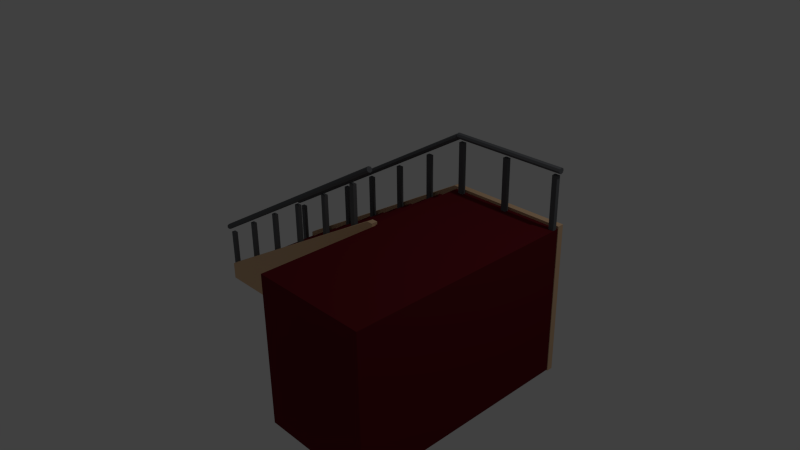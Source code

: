 # Source: stairs_1.blend  (saved by Blender 2.76.0; exported with 4.5.12 LTS)
import bpy
from mathutils import Matrix  # noqa: F401  (used for matrix-valued properties, if any)

bpy.ops.wm.read_factory_settings(use_empty=True)
scene = bpy.context.scene
scene.name = 'Scene'

# ---- collections
col_collection_1 = bpy.data.collections.new('Collection 1'); scene.collection.children.link(col_collection_1)

# ---- materials (node trees are filled in below, after node groups)
mat_floor_lino_red = bpy.data.materials.new('floor_lino_red')
mat_floor_lino_red.alpha_threshold = 0.0
mat_floor_lino_red.use_transparent_shadow = False
mat_floor_lino_red.diffuse_color = (0.1329, 0.01051, 0.01559, 1.0)
mat_floor_lino_red.roughness = 0.5
mat_floor_lino_red.specular_intensity = 0.1022
mat_floor_lino_red.line_color = (0.0, 0.0, 0.0, 1.0)
mat_light_wood_mat = bpy.data.materials.new('light_wood_mat')
mat_light_wood_mat.alpha_threshold = 0.0
mat_light_wood_mat.use_transparent_shadow = False
mat_light_wood_mat.diffuse_color = (0.8, 0.5342, 0.323, 1.0)
mat_light_wood_mat.roughness = 0.5
mat_light_wood_mat.specular_intensity = 0.2017
mat_light_wood_mat.line_color = (0.0, 0.0, 0.0, 1.0)
mat_steel_grey = bpy.data.materials.new('steel_grey')
mat_steel_grey.alpha_threshold = 0.0
mat_steel_grey.use_transparent_shadow = False
mat_steel_grey.diffuse_color = (0.1411, 0.1466, 0.1574, 1.0)
mat_steel_grey.specular_color = (0.8275, 0.8275, 0.8275)
mat_steel_grey.roughness = 0.5
mat_steel_grey.specular_intensity = 0.8536
mat_steel_grey.line_color = (0.0, 0.0, 0.0, 1.0)

# ---- material node trees

# ---- world
world_world = bpy.data.worlds.new('World'); scene.world = world_world
world_world.color = (0.05088, 0.05088, 0.05088)
world_world.use_sun_shadow = False
world_world.sun_shadow_jitter_overblur = 0.0
world_world.cycles.sampling_method = 'MANUAL'
world_world.cycles.sample_map_resolution = 256

# ---- cameras
cam_camera = bpy.data.cameras.new('Camera')
cam_camera.clip_end = 100.0
cam_camera.lens = 35.0
cam_camera.sensor_width = 32.0
cam_camera.sensor_height = 18.0
cam_camera.ortho_scale = 7.314
cam_camera.dof.focus_distance = 0.0
cam_camera.dof.aperture_fstop = 128.0

# ---- lights
light_lamp = bpy.data.lights.new('Lamp', 'POINT')
light_lamp.transmission_factor = 0.0
light_lamp.cutoff_distance = 30.0
light_lamp.energy = 100.0
light_lamp.shadow_buffer_clip_start = 1.001
light_lamp.shadow_soft_size = 0.1
light_lamp.shadow_maximum_resolution = 0.006
light_lamp.use_absolute_resolution = True
light_lamp.cycles.use_multiple_importance_sampling = False

# ---- meshes
me_cube_030 = bpy.data.meshes.new('Cube.030')
me_cube_030.from_pydata([(-2.5, 0.7828, -1.058), (-2.432, 0.7828, -1.058), (-2.432, 0.7301, -1.058), (-2.5, 0.7301, -1.058), (-2.5, 0.7828, -0.3853), (-2.432, 0.7828, -0.3853), (-2.432, 0.7301, -0.3853), (-2.5, 0.7301, -0.3853), (-0.7155, 0.815, -1.053), (-0.4375, 0.815, -1.053), (-0.4375, -0.5833, -1.053), (-0.7155, -0.5833, -1.053), (-0.7155, 0.815, -0.881), (-0.4375, 0.815, -0.881), (-0.4375, -0.5833, -0.881), (-0.7155, -0.5833, -0.881), (-0.1602, -0.5833, -1.053), (-0.1602, -0.5833, -0.881), (-0.1602, 0.815, -1.053), (-0.1602, 0.815, -0.881), (0.1208, 0.815, -1.053), (0.1208, -0.5833, -1.053), (0.1208, -0.5833, -0.881), (0.1208, 0.815, -0.881), (0.387, -0.5833, -0.881), (0.387, -0.5833, -1.053), (0.387, 0.815, -0.881), (0.387, 0.815, -1.053), (0.6753, 0.815, -1.053), (0.6753, -0.5833, -1.053), (0.6753, -0.5833, -0.881), (0.6753, 0.815, -0.881), (-0.9977, -0.5833, -1.053), (-0.9977, -0.5833, -0.881), (-0.9977, 0.815, -1.053), (-0.9977, 0.815, -0.881), (-1.264, -0.5833, -1.053), (-1.264, 0.815, -1.053), (-1.264, 0.815, -0.881), (-1.264, -0.5833, -0.881), (-1.541, -0.5833, -1.053), (-1.541, -0.5833, -0.881), (-1.541, 0.815, -1.053), (-1.541, 0.815, -0.881), (-1.807, 0.815, -1.053), (-1.807, -0.5833, -1.053), (-1.807, -0.5833, -0.881), (-1.807, 0.815, -0.881), (-2.084, -0.5833, -0.881), (-2.084, -0.5833, -1.053), (-2.084, 0.815, -1.053), (-2.084, 0.815, -0.881), (-2.355, -0.5833, -1.053), (-2.355, 0.815, -1.053), (-2.355, -0.5833, -0.881), (-2.355, 0.815, -0.881), (0.7339, -0.5833, -0.881), (0.7339, -0.5833, -1.053), (0.7339, 0.815, -1.053), (0.7339, 0.815, -0.881), (2.245, -0.5833, -1.053), (2.245, 0.815, -1.053), (2.245, 0.815, -0.881), (2.245, -0.5833, -0.881), (2.245, -0.7962, -0.881), (2.245, -0.7962, -1.053), (0.7339, -0.7962, -0.881), (0.7339, -0.7962, -1.053), (0.7339, -2.191, -1.053), (0.7339, -2.191, -0.881), (2.245, -2.191, -1.053), (2.245, -2.191, -0.881), (2.245, -0.7962, -0.721), (2.245, -2.191, -0.721), (0.7339, -2.191, -0.721), (0.7339, -0.7962, -0.721), (0.7339, -0.5833, -0.721), (2.245, -0.5833, -0.721), (0.7339, 0.815, -0.721), (2.245, 0.815, -0.721), (0.6753, 0.815, -0.721), (0.6753, -0.5833, -0.721), (-2.084, -0.5833, -0.721), (-2.084, 0.815, -0.721), (-1.807, 0.815, -0.721), (-1.807, -0.5833, -0.721), (-1.541, -0.5833, -0.721), (-1.541, 0.815, -0.721), (-1.264, 0.815, -0.721), (-1.264, -0.5833, -0.721), (-0.9977, -0.5833, -0.721), (-0.9977, 0.815, -0.721), (-0.7155, 0.815, -0.721), (-0.7155, -0.5833, -0.721), (0.387, 0.815, -0.721), (0.387, -0.5833, -0.721), (0.1208, 0.815, -0.721), (0.1208, -0.5833, -0.721), (-0.1602, 0.815, -0.721), (-0.1602, -0.5833, -0.721), (-0.4375, 0.815, -0.721), (-0.4375, -0.5833, -0.721), (-1.807, -0.5833, -0.561), (-1.807, 0.815, -0.561), (-0.4375, 0.815, -0.561), (-0.7155, 0.815, -0.561), (-0.7155, -0.5833, -0.561), (-0.4375, -0.5833, -0.561), (-0.1602, -0.5833, -0.561), (-0.1602, 0.815, -0.561), (0.1208, -0.5833, -0.561), (0.1208, 0.815, -0.561), (0.387, -0.5833, -0.561), (0.387, 0.815, -0.561), (0.6753, -0.5833, -0.561), (0.6753, 0.815, -0.561), (-0.9977, -0.5833, -0.561), (-0.9977, 0.815, -0.561), (-1.264, 0.815, -0.561), (-1.264, -0.5833, -0.561), (-1.541, -0.5833, -0.561), (-1.541, 0.815, -0.561), (0.7339, -0.5833, -0.561), (0.7339, 0.815, -0.561), (2.245, 0.815, -0.561), (2.245, -0.5833, -0.561), (2.245, -0.7962, -0.561), (0.7339, -0.7962, -0.561), (0.7339, -2.191, -0.561), (2.245, -2.191, -0.561), (-1.541, -0.5833, -0.401), (-1.541, 0.815, -0.401), (2.245, -0.7962, -0.401), (2.245, -2.191, -0.401), (0.7339, -2.191, -0.401), (0.7339, -0.7962, -0.401), (0.7339, -0.5833, -0.401), (2.245, -0.5833, -0.401), (2.245, 0.815, -0.401), (0.7339, 0.815, -0.401), (0.6753, 0.815, -0.401), (0.6753, -0.5833, -0.401), (-1.264, 0.815, -0.401), (-1.264, -0.5833, -0.401), (-0.9977, -0.5833, -0.401), (-0.9977, 0.815, -0.401), (-0.7155, 0.815, -0.401), (-0.7155, -0.5833, -0.401), (0.387, 0.815, -0.401), (0.387, -0.5833, -0.401), (0.1208, 0.815, -0.401), (0.1208, -0.5833, -0.401), (-0.1602, 0.815, -0.401), (-0.1602, -0.5833, -0.401), (-0.4375, 0.815, -0.401), (-0.4375, -0.5833, -0.401), (-1.264, 0.815, -0.241), (-1.264, -0.5833, -0.241), (-0.7155, 0.815, -0.241), (-0.4375, 0.815, -0.241), (-0.4375, -0.5833, -0.241), (-0.7155, -0.5833, -0.241), (-0.1602, -0.5833, -0.241), (-0.1602, 0.815, -0.241), (0.1208, -0.5833, -0.241), (0.1208, 0.815, -0.241), (0.387, -0.5833, -0.241), (0.387, 0.815, -0.241), (0.6753, -0.5833, -0.241), (0.6753, 0.815, -0.241), (-0.9977, -0.5833, -0.241), (-0.9977, 0.815, -0.241), (0.7339, -0.5833, -0.241), (0.7339, 0.815, -0.241), (2.245, 0.815, -0.241), (2.245, -0.5833, -0.241), (2.245, -0.7962, -0.241), (0.7339, -0.7962, -0.241), (0.7339, -2.191, -0.241), (2.245, -2.191, -0.241), (-0.9977, -0.5833, -0.08098), (-0.9977, 0.815, -0.08098), (2.245, -0.7962, -0.08098), (2.245, -2.191, -0.08098), (0.7339, -2.191, -0.08098), (0.7339, -0.7962, -0.08098), (0.7339, -0.5833, -0.08098), (2.245, -0.5833, -0.08098), (0.7339, 0.815, -0.08098), (2.245, 0.815, -0.08098), (0.6753, 0.815, -0.08098), (0.6753, -0.5833, -0.08098), (-0.7155, 0.815, -0.08098), (-0.7155, -0.5833, -0.08098), (0.387, 0.815, -0.08098), (0.387, -0.5833, -0.08098), (0.1208, 0.815, -0.08098), (0.1208, -0.5833, -0.08098), (-0.1602, 0.815, -0.08098), (-0.1602, -0.5833, -0.08098), (-0.4375, 0.815, -0.08098), (-0.4375, -0.5833, -0.08098), (-0.7155, 0.815, 0.07902), (-0.7155, -0.5833, 0.07902), (-0.4375, 0.815, 0.07902), (-0.4375, -0.5833, 0.07902), (-0.1602, -0.5833, 0.07902), (-0.1602, 0.815, 0.07902), (0.1208, -0.5833, 0.07902), (0.1208, 0.815, 0.07902), (0.387, -0.5833, 0.07902), (0.387, 0.815, 0.07902), (0.6753, -0.5833, 0.07902), (0.6753, 0.815, 0.07902), (0.7339, -0.5833, 0.07902), (0.7339, 0.815, 0.07902), (2.245, 0.815, 0.07902), (2.245, -0.5833, 0.07902), (2.245, -0.7962, 0.07902), (0.7339, -0.7962, 0.07902), (0.7339, -2.191, 0.07902), (2.245, -2.191, 0.07902), (-0.4375, 0.815, 0.239), (-0.4375, -0.5833, 0.239), (2.245, -0.7962, 0.239), (2.245, -2.191, 0.239), (0.7339, -2.191, 0.239), (0.7339, -0.7962, 0.239), (0.7339, -0.5833, 0.239), (2.245, -0.5833, 0.239), (0.7339, 0.815, 0.239), (2.245, 0.815, 0.239), (0.6753, 0.815, 0.239), (0.6753, -0.5833, 0.239), (0.387, 0.815, 0.239), (0.387, -0.5833, 0.239), (0.1208, 0.815, 0.239), (0.1208, -0.5833, 0.239), (-0.1602, 0.815, 0.239), (-0.1602, -0.5833, 0.239), (-0.1602, 0.815, 0.399), (-0.1602, -0.5833, 0.399), (0.1208, -0.5833, 0.399), (0.1208, 0.815, 0.399), (0.387, -0.5833, 0.399), (0.387, 0.815, 0.399), (0.6753, -0.5833, 0.399), (0.6753, 0.815, 0.399), (0.7339, -0.5833, 0.399), (0.7339, 0.815, 0.399), (2.245, -0.5833, 0.399), (2.245, 0.815, 0.399), (2.245, -0.7962, 0.399), (0.7339, -0.7962, 0.399), (0.7339, -2.191, 0.399), (2.245, -2.191, 0.399), (0.1208, -0.5833, 0.559), (0.1208, 0.815, 0.559), (2.245, -2.191, 0.559), (2.245, -0.7962, 0.559), (0.7339, -2.191, 0.559), (0.7339, -0.7962, 0.559), (0.7339, -0.5833, 0.559), (2.245, -0.5833, 0.559), (0.7339, 0.815, 0.559), (2.245, 0.815, 0.559), (0.6753, 0.815, 0.559), (0.6753, -0.5833, 0.559), (0.387, 0.815, 0.559), (0.387, -0.5833, 0.559), (0.387, -0.5833, 0.719), (0.387, 0.815, 0.719), (0.6753, -0.5833, 0.719), (0.6753, 0.815, 0.719), (0.7339, -0.5833, 0.719), (0.7339, 0.815, 0.719), (2.245, -0.5833, 0.719), (2.245, 0.815, 0.719), (2.245, -0.7962, 0.719), (0.7339, -0.7962, 0.719), (0.7339, -2.191, 0.719), (2.245, -2.191, 0.719), (0.6753, -0.5833, 0.879), (0.6753, 0.815, 0.879), (2.245, -2.191, 0.879), (2.245, -0.7962, 0.879), (0.7339, -2.191, 0.879), (0.7339, -0.7962, 0.879), (0.7339, -0.5833, 0.879), (2.245, -0.5833, 0.879), (0.7339, 0.815, 0.879), (2.245, 0.815, 0.879), (-2.376, 0.8914, -1.064), (2.254, 0.8914, -1.064), (2.254, 0.8095, -1.064), (-2.376, 0.8095, -1.064), (-2.376, 0.8914, -0.8253), (2.254, 0.8914, 0.9132), (2.254, 0.8095, 0.9132), (-2.376, 0.8095, -0.8253), (0.6424, 0.8914, -1.064), (0.6424, 0.8095, -1.064), (0.6424, 0.8914, 0.9132), (0.6424, 0.8095, 0.9132), (0.6424, -0.6424, 0.9132), (0.6424, -0.5605, 0.9132), (0.6424, -0.6424, -1.064), (0.6424, -0.5605, -1.064), (-2.376, -0.6424, -0.8253), (0.7192, -0.6424, 0.9132), (0.7192, -0.5605, 0.9132), (-2.376, -0.5605, -0.8253), (-2.376, -0.6424, -1.064), (0.7192, -0.6424, -1.064), (0.7192, -0.5605, -1.064), (-2.376, -0.5605, -1.064), (-1.972, 0.7301, -0.05023), (-1.904, 0.7301, -0.05023), (-1.904, 0.7828, -0.05023), (-1.972, 0.7828, -0.05023), (-1.972, 0.7301, -0.7228), (-1.904, 0.7301, -0.7228), (-1.904, 0.7828, -0.7228), (-1.972, 0.7828, -0.7228), (-1.433, 0.7828, -0.4046), (-1.365, 0.7828, -0.4046), (-1.365, 0.7301, -0.4046), (-1.433, 0.7301, -0.4046), (-1.433, 0.7828, 0.2679), (-1.365, 0.7828, 0.2679), (-1.365, 0.7301, 0.2679), (-1.433, 0.7301, 0.2679), (-0.8929, 0.7301, 0.5861), (-0.825, 0.7301, 0.5861), (-0.825, 0.7828, 0.5861), (-0.8929, 0.7828, 0.5861), (-0.8929, 0.7301, -0.08647), (-0.825, 0.7301, -0.08647), (-0.825, 0.7828, -0.08647), (-0.8929, 0.7828, -0.08647), (-0.3317, 0.7828, 0.2373), (-0.2638, 0.7828, 0.2373), (-0.2638, 0.7301, 0.2373), (-0.3317, 0.7301, 0.2373), (-0.3317, 0.7828, 0.9099), (-0.2638, 0.7828, 0.9099), (-0.2638, 0.7301, 0.9099), (-0.3317, 0.7301, 0.9099), (0.2237, 0.7301, 1.231), (0.2915, 0.7301, 1.231), (0.2915, 0.7828, 1.231), (0.2237, 0.7828, 1.231), (0.2237, 0.7301, 0.5583), (0.2915, 0.7301, 0.5583), (0.2915, 0.7828, 0.5583), (0.2237, 0.7828, 0.5583), (0.779, 0.7828, 0.8755), (0.8469, 0.7828, 0.8755), (0.8469, 0.7301, 0.8755), (0.779, 0.7301, 0.8755), (0.779, 0.7828, 1.548), (0.8469, 0.7828, 1.548), (0.8469, 0.7301, 1.548), (0.779, 0.7301, 1.548), (1.469, 0.7301, 1.548), (1.536, 0.7301, 1.548), (1.536, 0.7828, 1.548), (1.469, 0.7828, 1.548), (1.469, 0.7301, 0.8759), (1.536, 0.7301, 0.8759), (1.536, 0.7828, 0.8759), (1.469, 0.7828, 0.8759), (2.174, 0.7828, 0.8749), (2.242, 0.7828, 0.8749), (2.242, 0.7301, 0.8749), (2.174, 0.7301, 0.8749), (2.174, 0.7828, 1.547), (2.242, 0.7828, 1.547), (2.242, 0.7301, 1.547), (2.174, 0.7301, 1.547), (-2.614, 0.7598, -0.314), (-2.608, 0.7874, -0.3239), (-2.594, 0.7988, -0.3477), (-2.581, 0.7874, -0.3715), (-2.575, 0.7598, -0.3814), (-2.581, 0.7322, -0.3715), (-2.594, 0.7208, -0.3477), (-2.608, 0.7322, -0.3239), (0.7208, 0.7593, 1.638), (0.7265, 0.7869, 1.628), (0.7405, 0.7983, 1.604), (0.7544, 0.7869, 1.58), (0.7602, 0.7593, 1.571), (0.7544, 0.7318, 1.58), (0.7405, 0.7203, 1.604), (0.7265, 0.7318, 1.628), (-2.594, 0.7598, -0.3477), (0.7405, 0.7593, 1.604), (0.7405, 0.7595, 1.616), (2.271, 0.7596, 1.612), (0.741, 0.732, 1.643), (0.7405, 0.7205, 1.616), (0.7401, 0.732, 1.588), (0.7399, 0.7595, 1.577), (0.7401, 0.7871, 1.588), (0.7405, 0.7986, 1.616), (0.741, 0.7871, 1.643), (0.7412, 0.7595, 1.655), (2.272, 0.732, 1.64), (2.271, 0.7206, 1.612), (2.271, 0.732, 1.585), (2.27, 0.7596, 1.573), (2.271, 0.7872, 1.585), (2.271, 0.7986, 1.612), (2.272, 0.7872, 1.64), (2.272, 0.7596, 1.651), (0.5574, -0.5132, 1.497), (-2.594, -0.5128, -0.3477), (0.5435, -0.5408, 1.521), (0.5574, -0.5523, 1.497), (0.5713, -0.5408, 1.473), (0.5771, -0.5132, 1.463), (0.5714, -0.4857, 1.473), (0.5574, -0.4742, 1.497), (0.5435, -0.4857, 1.521), (0.5377, -0.5132, 1.531), (-2.608, -0.5404, -0.3239), (-2.594, -0.5518, -0.3477), (-2.581, -0.5404, -0.3715), (-2.575, -0.5128, -0.3814), (-2.581, -0.4852, -0.3715), (-2.594, -0.4738, -0.3477), (-2.608, -0.4852, -0.3239), (-2.614, -0.5128, -0.314), (0.2237, -0.4898, 0.5583), (0.2915, -0.4898, 0.5583), (0.2915, -0.5425, 0.5583), (0.2237, -0.5425, 0.5583), (0.2237, -0.4898, 1.231), (0.2915, -0.4898, 1.231), (0.2915, -0.5425, 1.231), (0.2237, -0.5425, 1.231), (-0.3317, -0.5425, 0.9099), (-0.2638, -0.5425, 0.9099), (-0.2638, -0.4898, 0.9099), (-0.3317, -0.4898, 0.9099), (-0.3317, -0.5425, 0.2373), (-0.2638, -0.5425, 0.2373), (-0.2638, -0.4898, 0.2373), (-0.3317, -0.4898, 0.2373), (-0.8929, -0.4898, -0.08647), (-0.825, -0.4898, -0.08647), (-0.825, -0.5425, -0.08647), (-0.8929, -0.5425, -0.08647), (-0.8929, -0.4898, 0.5861), (-0.825, -0.4898, 0.5861), (-0.825, -0.5425, 0.5861), (-0.8929, -0.5425, 0.5861), (-1.433, -0.5425, 0.2679), (-1.365, -0.5425, 0.2679), (-1.365, -0.4898, 0.2679), (-1.433, -0.4898, 0.2679), (-1.433, -0.5425, -0.4046), (-1.365, -0.5425, -0.4046), (-1.365, -0.4898, -0.4046), (-1.433, -0.4898, -0.4046), (-1.972, -0.4898, -0.7228), (-1.904, -0.4898, -0.7228), (-1.904, -0.5425, -0.7228), (-1.972, -0.5425, -0.7228), (-1.972, -0.4898, -0.05023), (-1.904, -0.4898, -0.05023), (-1.904, -0.5425, -0.05023), (-1.972, -0.5425, -0.05023), (-2.5, -0.5425, -0.3853), (-2.432, -0.5425, -0.3853), (-2.432, -0.4898, -0.3853), (-2.5, -0.4898, -0.3853), (-2.5, -0.5425, -1.058), (-2.432, -0.5425, -1.058), (-2.432, -0.4898, -1.058), (-2.5, -0.4898, -1.058)], [], [(0, 1, 2, 3), (4, 7, 6, 5), (0, 4, 5, 1), (1, 5, 6, 2), (2, 6, 7, 3), (4, 0, 3, 7), (8, 9, 10, 11), (8, 12, 13, 9), (10, 14, 15, 11), (14, 10, 16, 17), (9, 13, 19, 18), (10, 9, 18, 16), (16, 18, 20, 21), (18, 19, 23, 20), (17, 16, 21, 22), (22, 21, 25, 24), (20, 23, 26, 27), (21, 20, 27, 25), (25, 27, 28, 29), (27, 26, 31, 28), (24, 25, 29, 30), (11, 15, 33, 32), (12, 8, 34, 35), (8, 11, 32, 34), (34, 32, 36, 37), (35, 34, 37, 38), (32, 33, 39, 36), (36, 39, 41, 40), (38, 37, 42, 43), (37, 36, 40, 42), (42, 40, 45, 44), (43, 42, 44, 47), (40, 41, 46, 45), (45, 46, 48, 49), (47, 44, 50, 51), (44, 45, 49, 50), (50, 49, 52, 53), (48, 51, 55, 54), (51, 50, 53, 55), (49, 48, 54, 52), (55, 53, 52, 54), (30, 29, 57, 56), (28, 31, 59, 58), (29, 28, 58, 57), (57, 58, 61, 60), (58, 59, 62, 61), (61, 62, 63, 60), (60, 63, 64, 65), (57, 60, 65, 67), (56, 57, 67, 66), (66, 67, 68, 69), (67, 65, 70, 68), (65, 64, 71, 70), (69, 68, 70, 71), (71, 64, 72, 73), (69, 71, 73, 74), (66, 69, 74, 75), (56, 66, 75, 76), (64, 63, 77, 72), (62, 59, 78, 79), (63, 62, 79, 77), (59, 31, 80, 78), (30, 56, 76, 81), (51, 48, 82, 83), (47, 51, 83, 84), (48, 46, 85, 82), (46, 41, 86, 85), (43, 47, 84, 87), (38, 43, 87, 88), (41, 39, 89, 86), (39, 33, 90, 89), (35, 38, 88, 91), (12, 35, 91, 92), (33, 15, 93, 90), (31, 26, 94, 80), (24, 30, 81, 95), (26, 23, 96, 94), (22, 24, 95, 97), (23, 19, 98, 96), (17, 22, 97, 99), (19, 13, 100, 98), (14, 17, 99, 101), (15, 14, 101, 93), (13, 12, 92, 100), (85, 84, 83, 82), (84, 85, 102, 103), (100, 92, 105, 104), (93, 101, 107, 106), (101, 99, 108, 107), (98, 100, 104, 109), (99, 97, 110, 108), (96, 98, 109, 111), (97, 95, 112, 110), (94, 96, 111, 113), (95, 81, 114, 112), (80, 94, 113, 115), (90, 93, 106, 116), (92, 91, 117, 105), (91, 88, 118, 117), (89, 90, 116, 119), (86, 89, 119, 120), (88, 87, 121, 118), (87, 84, 103, 121), (85, 86, 120, 102), (81, 76, 122, 114), (78, 80, 115, 123), (77, 79, 124, 125), (79, 78, 123, 124), (72, 77, 125, 126), (76, 75, 127, 122), (75, 74, 128, 127), (74, 73, 129, 128), (73, 72, 126, 129), (120, 121, 103, 102), (121, 120, 130, 131), (129, 126, 132, 133), (128, 129, 133, 134), (127, 128, 134, 135), (122, 127, 135, 136), (126, 125, 137, 132), (124, 123, 139, 138), (125, 124, 138, 137), (123, 115, 140, 139), (114, 122, 136, 141), (118, 121, 131, 142), (120, 119, 143, 130), (119, 116, 144, 143), (117, 118, 142, 145), (105, 117, 145, 146), (116, 106, 147, 144), (115, 113, 148, 140), (112, 114, 141, 149), (113, 111, 150, 148), (110, 112, 149, 151), (111, 109, 152, 150), (108, 110, 151, 153), (109, 104, 154, 152), (107, 108, 153, 155), (106, 107, 155, 147), (104, 105, 146, 154), (143, 142, 131, 130), (142, 143, 157, 156), (154, 146, 158, 159), (147, 155, 160, 161), (155, 153, 162, 160), (152, 154, 159, 163), (153, 151, 164, 162), (150, 152, 163, 165), (151, 149, 166, 164), (148, 150, 165, 167), (149, 141, 168, 166), (140, 148, 167, 169), (144, 147, 161, 170), (146, 145, 171, 158), (145, 142, 156, 171), (143, 144, 170, 157), (141, 136, 172, 168), (139, 140, 169, 173), (137, 138, 174, 175), (138, 139, 173, 174), (132, 137, 175, 176), (136, 135, 177, 172), (135, 134, 178, 177), (134, 133, 179, 178), (133, 132, 176, 179), (170, 171, 156, 157), (171, 170, 180, 181), (179, 176, 182, 183), (178, 179, 183, 184), (177, 178, 184, 185), (172, 177, 185, 186), (176, 175, 187, 182), (174, 173, 188, 189), (175, 174, 189, 187), (173, 169, 190, 188), (168, 172, 186, 191), (158, 171, 181, 192), (170, 161, 193, 180), (169, 167, 194, 190), (166, 168, 191, 195), (167, 165, 196, 194), (164, 166, 195, 197), (165, 163, 198, 196), (162, 164, 197, 199), (163, 159, 200, 198), (160, 162, 199, 201), (161, 160, 201, 193), (159, 158, 192, 200), (193, 192, 181, 180), (192, 193, 203, 202), (200, 192, 202, 204), (193, 201, 205, 203), (201, 199, 206, 205), (198, 200, 204, 207), (199, 197, 208, 206), (196, 198, 207, 209), (197, 195, 210, 208), (194, 196, 209, 211), (195, 191, 212, 210), (190, 194, 211, 213), (191, 186, 214, 212), (188, 190, 213, 215), (187, 189, 216, 217), (189, 188, 215, 216), (182, 187, 217, 218), (186, 185, 219, 214), (185, 184, 220, 219), (184, 183, 221, 220), (183, 182, 218, 221), (202, 203, 205, 204), (204, 205, 223, 222), (221, 218, 224, 225), (220, 221, 225, 226), (219, 220, 226, 227), (214, 219, 227, 228), (218, 217, 229, 224), (216, 215, 230, 231), (217, 216, 231, 229), (215, 213, 232, 230), (212, 214, 228, 233), (213, 211, 234, 232), (210, 212, 233, 235), (211, 209, 236, 234), (208, 210, 235, 237), (209, 207, 238, 236), (206, 208, 237, 239), (207, 204, 222, 238), (205, 206, 239, 223), (222, 223, 239, 238), (238, 239, 241, 240), (239, 237, 242, 241), (236, 238, 240, 243), (237, 235, 244, 242), (234, 236, 243, 245), (235, 233, 246, 244), (232, 234, 245, 247), (233, 228, 248, 246), (230, 232, 247, 249), (229, 231, 251, 250), (231, 230, 249, 251), (224, 229, 250, 252), (228, 227, 253, 248), (227, 226, 254, 253), (226, 225, 255, 254), (225, 224, 252, 255), (240, 241, 242, 243), (243, 242, 256, 257), (255, 252, 259, 258), (254, 255, 258, 260), (253, 254, 260, 261), (248, 253, 261, 262), (252, 250, 263, 259), (251, 249, 264, 265), (250, 251, 265, 263), (249, 247, 266, 264), (246, 248, 262, 267), (247, 245, 268, 266), (244, 246, 267, 269), (245, 243, 257, 268), (242, 244, 269, 256), (257, 256, 269, 268), (268, 269, 270, 271), (269, 267, 272, 270), (266, 268, 271, 273), (267, 262, 274, 272), (264, 266, 273, 275), (263, 265, 277, 276), (265, 264, 275, 277), (259, 263, 276, 278), (262, 261, 279, 274), (261, 260, 280, 279), (260, 258, 281, 280), (258, 259, 278, 281), (271, 270, 272, 273), (273, 272, 282, 283), (281, 278, 285, 284), (280, 281, 284, 286), (279, 280, 286, 287), (274, 279, 287, 288), (278, 276, 289, 285), (277, 275, 290, 291), (276, 277, 291, 289), (275, 273, 283, 290), (272, 274, 288, 282), (285, 287, 286, 284), (289, 288, 287, 285), (290, 288, 289, 291), (283, 282, 288, 290), (293, 297, 298, 294), (295, 299, 296, 292), (294, 301, 300, 293), (301, 295, 292, 300), (299, 303, 302, 296), (303, 298, 297, 302), (296, 302, 300, 292), (302, 297, 293, 300), (298, 303, 301, 294), (303, 299, 295, 301), (304, 308, 312, 306), (309, 304, 306, 313), (305, 310, 314, 307), (311, 305, 307, 315), (304, 309, 310, 305), (308, 304, 305, 311), (306, 312, 315, 307), (313, 306, 307, 314), (312, 308, 311, 315), (314, 310, 309, 313), (319, 323, 320, 316), (321, 317, 316, 320), (322, 318, 317, 321), (323, 319, 318, 322), (319, 316, 317, 318), (323, 322, 321, 320), (324, 325, 326, 327), (328, 331, 330, 329), (324, 328, 329, 325), (325, 329, 330, 326), (326, 330, 331, 327), (328, 324, 327, 331), (335, 339, 336, 332), (337, 333, 332, 336), (338, 334, 333, 337), (339, 335, 334, 338), (335, 332, 333, 334), (339, 338, 337, 336), (340, 341, 342, 343), (344, 347, 346, 345), (340, 344, 345, 341), (341, 345, 346, 342), (342, 346, 347, 343), (344, 340, 343, 347), (351, 355, 352, 348), (353, 349, 348, 352), (354, 350, 349, 353), (355, 351, 350, 354), (351, 348, 349, 350), (355, 354, 353, 352), (356, 357, 358, 359), (360, 363, 362, 361), (356, 360, 361, 357), (357, 361, 362, 358), (358, 362, 363, 359), (360, 356, 359, 363), (367, 371, 368, 364), (369, 365, 364, 368), (370, 366, 365, 369), (371, 367, 366, 370), (367, 364, 365, 366), (371, 370, 369, 368), (372, 373, 374, 375), (376, 379, 378, 377), (372, 376, 377, 373), (373, 377, 378, 374), (374, 378, 379, 375), (376, 372, 375, 379), (396, 380, 381), (397, 389, 388), (396, 381, 382), (397, 390, 389), (396, 382, 383), (397, 391, 390), (396, 383, 384), (397, 392, 391), (396, 384, 385), (397, 393, 392), (396, 385, 386), (397, 394, 393), (396, 386, 387), (397, 395, 394), (396, 387, 380), (397, 388, 395), (380, 388, 389, 381), (381, 389, 390, 382), (382, 390, 391, 383), (383, 391, 392, 384), (384, 392, 393, 385), (385, 393, 394, 386), (386, 394, 395, 387), (387, 395, 388, 380), (408, 400, 407, 415), (409, 401, 400, 408), (410, 402, 401, 409), (411, 403, 402, 410), (412, 404, 403, 411), (413, 405, 404, 412), (414, 406, 405, 413), (415, 407, 406, 414), (398, 407, 400), (399, 408, 415), (398, 400, 401), (399, 409, 408), (398, 401, 402), (399, 410, 409), (398, 402, 403), (399, 411, 410), (398, 403, 404), (399, 412, 411), (398, 404, 405), (399, 413, 412), (398, 405, 406), (399, 414, 413), (398, 406, 407), (399, 415, 414), (426, 418, 425, 433), (427, 419, 418, 426), (428, 420, 419, 427), (429, 421, 420, 428), (430, 422, 421, 429), (431, 423, 422, 430), (432, 424, 423, 431), (433, 425, 424, 432), (416, 425, 418), (417, 426, 433), (416, 418, 419), (417, 427, 426), (416, 419, 420), (417, 428, 427), (416, 420, 421), (417, 429, 428), (416, 421, 422), (417, 430, 429), (416, 422, 423), (417, 431, 430), (416, 423, 424), (417, 432, 431), (416, 424, 425), (417, 433, 432), (434, 435, 436, 437), (438, 441, 440, 439), (434, 438, 439, 435), (435, 439, 440, 436), (436, 440, 441, 437), (438, 434, 437, 441), (445, 449, 446, 442), (447, 443, 442, 446), (448, 444, 443, 447), (449, 445, 444, 448), (445, 442, 443, 444), (449, 448, 447, 446), (450, 451, 452, 453), (454, 457, 456, 455), (450, 454, 455, 451), (451, 455, 456, 452), (452, 456, 457, 453), (454, 450, 453, 457), (461, 465, 462, 458), (463, 459, 458, 462), (464, 460, 459, 463), (465, 461, 460, 464), (461, 458, 459, 460), (465, 464, 463, 462), (466, 467, 468, 469), (470, 473, 472, 471), (466, 470, 471, 467), (467, 471, 472, 468), (468, 472, 473, 469), (470, 466, 469, 473), (477, 481, 478, 474), (479, 475, 474, 478), (480, 476, 475, 479), (481, 477, 476, 480), (477, 474, 475, 476), (481, 480, 479, 478)])
me_cube_030.polygons.foreach_set('material_index', [2, 2, 2, 2, 2, 2, 0, 0, 0, 0, 0, 0, 0, 0, 0, 0, 0, 0, 0, 0, 0, 0, 0, 0, 0, 0, 0, 0, 0, 0, 0, 0, 0, 0, 0, 0, 0, 0, 0, 0, 0, 0, 0, 0, 0, 0, 0, 0, 0, 1, 1, 0, 0, 0, 0, 0, 1, 1, 0, 0, 0, 0, 0, 0, 0, 0, 0, 0, 0, 0, 0, 0, 0, 0, 0, 0, 0, 0, 0, 0, 0, 0, 0, 0, 0, 0, 0, 0, 0, 0, 0, 0, 0, 0, 0, 0, 0, 0, 0, 0, 0, 0, 0, 0, 0, 0, 0, 0, 0, 1, 1, 0, 0, 0, 0, 0, 0, 1, 1, 0, 0, 0, 0, 0, 0, 0, 0, 0, 0, 0, 0, 0, 0, 0, 0, 0, 0, 0, 0, 0, 0, 0, 0, 0, 0, 0, 0, 0, 0, 0, 0, 0, 0, 0, 0, 0, 0, 0, 0, 0, 0, 1, 1, 0, 0, 0, 0, 0, 0, 1, 1, 0, 0, 0, 0, 0, 0, 0, 0, 0, 0, 0, 0, 0, 0, 0, 0, 0, 0, 0, 0, 0, 0, 0, 0, 0, 0, 0, 0, 0, 0, 0, 0, 0, 0, 1, 1, 0, 0, 0, 0, 0, 0, 1, 1, 0, 0, 0, 0, 0, 0, 0, 0, 0, 0, 0, 0, 0, 0, 0, 0, 0, 0, 0, 0, 0, 0, 0, 0, 0, 0, 1, 1, 0, 0, 0, 0, 0, 0, 1, 1, 0, 0, 0, 0, 0, 0, 0, 0, 0, 0, 0, 0, 0, 0, 0, 0, 0, 0, 1, 1, 0, 0, 0, 0, 0, 0, 1, 1, 0, 0, 0, 0, 0, 0, 0, 0, 0, 1, 1, 1, 1, 1, 1, 1, 1, 1, 1, 1, 1, 1, 1, 1, 1, 1, 1, 1, 1, 2, 2, 2, 2, 2, 2, 2, 2, 2, 2, 2, 2, 2, 2, 2, 2, 2, 2, 2, 2, 2, 2, 2, 2, 2, 2, 2, 2, 2, 2, 2, 2, 2, 2, 2, 2, 2, 2, 2, 2, 2, 2, 2, 2, 2, 2, 2, 2, 2, 2, 2, 2, 2, 2, 2, 2, 2, 2, 2, 2, 2, 2, 2, 2, 2, 2, 2, 2, 2, 2, 2, 2, 2, 2, 2, 2, 2, 2, 2, 2, 2, 2, 2, 2, 2, 2, 2, 2, 2, 2, 2, 2, 2, 2, 2, 2, 2, 2, 2, 2, 2, 2, 2, 2, 2, 2, 2, 2, 2, 2, 2, 2, 2, 2, 2, 2, 2, 2, 2, 2, 2, 2, 2, 2, 2, 2, 2, 2, 2, 2, 2, 2, 2, 2, 2, 2, 2, 2, 2, 2, 2, 2, 2, 2, 2, 2, 2, 2, 2, 2, 2, 2, 2, 2, 2, 2])
me_cube_030.materials.append(mat_floor_lino_red)
me_cube_030.materials.append(mat_light_wood_mat)
me_cube_030.materials.append(mat_steel_grey)
me_cube_030.use_remesh_preserve_volume = False
me_cube_030.use_remesh_preserve_attributes = False
me_cube_030.use_mirror_vertex_groups = False
me_cube_030.update()

# ---- objects
ob_lamp = bpy.data.objects.new('Lamp', light_lamp)
ob_camera = bpy.data.objects.new('Camera', cam_camera)
ob_stairs_1 = bpy.data.objects.new('stairs_1', me_cube_030)

# ---- transforms, parenting, visibility, modifiers, constraints
ob_lamp.location = (4.076, 1.005, 5.904)
ob_lamp.rotation_euler = (0.6503, 0.05522, 1.866)
ob_lamp.lock_rotations_4d = False
ob_lamp.empty_display_type = 'ARROWS'
ob_lamp.color = (0.0, 0.0, 0.0, 0.0)
ob_lamp.lineart.crease_threshold = 0.0
ob_camera.location = (7.481, -6.508, 5.344)
ob_camera.rotation_euler = (1.109, 0.01082, 0.8149)
ob_camera.lock_rotations_4d = False
ob_camera.empty_display_type = 'ARROWS'
ob_camera.color = (0.0, 0.0, 0.0, 0.0)
ob_camera.display_type = 'WIRE'
ob_camera.lineart.crease_threshold = 0.0
ob_stairs_1.location = (0.0, 0.0, 0.0)
ob_stairs_1.lineart.crease_threshold = 0.0

# ---- collection membership
col_collection_1.objects.link(ob_lamp)
col_collection_1.objects.link(ob_camera)
col_collection_1.objects.link(ob_stairs_1)

# ---- scene / render settings (as saved in the file)
scene.camera = ob_camera
scene.frame_start = 1; scene.frame_end = 250; scene.frame_set(1)
scene.render.engine = 'BLENDER_EEVEE_NEXT'
scene.render.resolution_percentage = 50
scene.render.dither_intensity = 0.0
scene.cycles.use_denoising = False
scene.cycles.samples = 10
scene.cycles.sampling_pattern = 'TABULATED_SOBOL'
scene.cycles.light_sampling_threshold = 0.0
scene.cycles.use_adaptive_sampling = False
scene.cycles.use_light_tree = False
scene.cycles.blur_glossy = 0.0
scene.cycles.pixel_filter_type = 'GAUSSIAN'
scene.cycles.sample_clamp_indirect = 0.0
scene.view_settings.view_transform = 'Standard'
bpy.context.view_layer.update()
